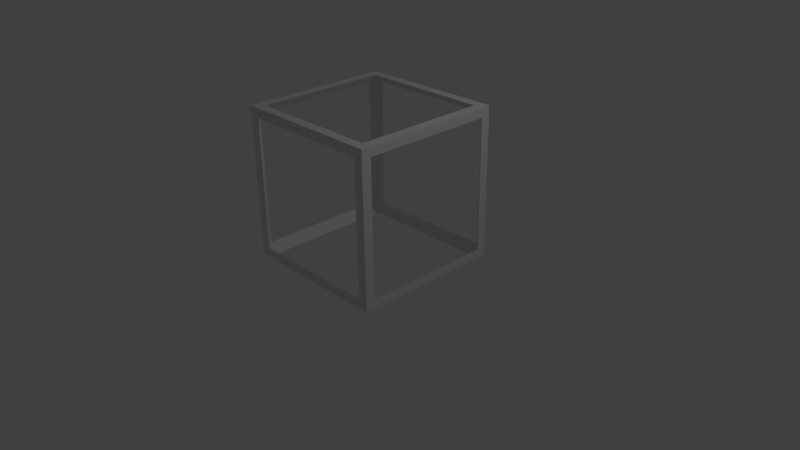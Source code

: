 # Source: crate.blend  (saved by Blender 2.77.0; exported with 4.5.12 LTS)
import bpy
from mathutils import Matrix  # noqa: F401  (used for matrix-valued properties, if any)

bpy.ops.wm.read_factory_settings(use_empty=True)
scene = bpy.context.scene
scene.name = 'Scene'

# ---- collections
col_collection_1 = bpy.data.collections.new('Collection 1'); scene.collection.children.link(col_collection_1)

# ---- materials (node trees are filled in below, after node groups)
mat_material = bpy.data.materials.new('Material')
mat_material.alpha_threshold = 0.0
mat_material.use_transparent_shadow = False
mat_material.roughness = 0.5
mat_material.line_color = (0.0, 0.0, 0.0, 1.0)

# ---- material node trees

# ---- world
world_world = bpy.data.worlds.new('World'); scene.world = world_world
world_world.color = (0.05088, 0.05088, 0.05088)
world_world.use_sun_shadow = False
world_world.sun_shadow_jitter_overblur = 0.0
world_world.cycles.sampling_method = 'MANUAL'

# ---- cameras
cam_camera = bpy.data.cameras.new('Camera')
cam_camera.clip_end = 100.0
cam_camera.lens = 35.0
cam_camera.sensor_width = 32.0
cam_camera.sensor_height = 18.0
cam_camera.ortho_scale = 7.314
cam_camera.dof.focus_distance = 0.0
cam_camera.dof.aperture_fstop = 128.0

# ---- lights
light_lamp = bpy.data.lights.new('Lamp', 'POINT')
light_lamp.transmission_factor = 0.0
light_lamp.cutoff_distance = 30.0
light_lamp.energy = 100.0
light_lamp.shadow_buffer_clip_start = 1.001
light_lamp.shadow_soft_size = 0.1
light_lamp.shadow_maximum_resolution = 0.006
light_lamp.use_absolute_resolution = True

# ---- meshes
me_cube = bpy.data.meshes.new('Cube')
me_cube.from_pydata([(1.0, 1.0, 0.0), (1.0, -1.0, 0.0), (-1.0, -1.0, 0.0), (-1.0, 1.0, 0.0), (1.0, 1.0, 2.0), (1.0, -1.0, 2.0), (-1.0, -1.0, 2.0), (-1.0, 1.0, 2.0), (1.0, -5.96e-08, 0.0), (1.788e-07, 1.0, 0.0), (1.0, 1.0, 1.0), (0.0, -1.0, 0.0), (1.0, -1.0, 1.0), (-1.0, 2.98e-07, 0.0), (-1.0, -1.0, 1.0), (-1.0, 1.0, 1.0), (1.0, -5.364e-07, 2.0), (2.384e-07, 1.0, 2.0), (-5.364e-07, -1.0, 2.0), (-1.0, 1.788e-07, 2.0), (1.0, -0.875, 0.0), (-0.875, 1.0, 0.0), (1.0, 1.0, 1.875), (-0.875, -1.0, 0.0), (1.0, -1.0, 1.875), (-1.0, 0.875, 0.0), (-1.0, -1.0, 1.875), (-1.0, 1.0, 1.875), (1.0, -0.875, 2.0), (-0.875, 1.0, 2.0), (-0.875, -1.0, 2.0), (-1.0, 0.875, 2.0), (1.0, 0.875, 0.0), (0.875, 1.0, 0.0), (1.0, 1.0, 0.125), (0.875, -1.0, 0.0), (1.0, -1.0, 0.125), (-1.0, -0.875, 0.0), (-1.0, -1.0, 0.125), (-1.0, 1.0, 0.125), (1.0, 0.875, 2.0), (0.875, 1.0, 2.0), (0.875, -1.0, 2.0), (-1.0, -0.875, 2.0), (-0.875, 1.0, 1.0), (0.875, 1.0, 1.0), (2.384e-07, 1.0, 1.875), (2.086e-07, 1.0, 0.125), (-1.0, 0.875, 1.0), (-1.0, -0.875, 1.0), (-1.0, 2.682e-07, 0.125), (-1.0, 2.086e-07, 1.875), (-0.875, -1.0, 1.0), (0.875, -1.0, 1.0), (-1.49e-07, -1.0, 0.125), (-4.172e-07, -1.0, 1.875), (1.0, -0.875, 1.0), (1.0, 0.875, 1.0), (1.0, -1.788e-07, 0.125), (1.0, -4.172e-07, 1.875), (-3.427e-07, -0.875, 2.0), (4.47e-08, 0.875, 2.0), (0.875, -3.576e-07, 2.0), (-0.875, 0.0, 2.0), (-0.875, 2.086e-07, 0.0), (0.875, 2.98e-08, 0.0), (1.192e-07, 0.875, 0.0), (2.98e-08, -0.875, 0.0), (0.875, -0.875, 0.0), (0.875, 0.875, 0.0), (-0.875, 0.875, 0.0), (-0.875, 0.875, 2.0), (0.875, 0.875, 2.0), (0.875, -0.875, 2.0), (1.0, 0.875, 1.875), (1.0, 0.875, 0.125), (1.0, -0.875, 0.125), (0.875, -1.0, 1.875), (0.875, -1.0, 0.125), (-0.875, -1.0, 0.125), (-1.0, -0.875, 1.875), (-1.0, -0.875, 0.125), (-1.0, 0.875, 0.125), (0.875, 1.0, 0.125), (0.875, 1.0, 1.875), (-0.875, 1.0, 1.875), (-0.875, 1.0, 0.125), (-1.0, 0.875, 1.875), (-0.875, -1.0, 1.875), (1.0, -0.875, 1.875), (-0.875, -0.875, 2.0), (-0.875, -0.875, 0.0)], [], [(91, 23, 2, 37), (90, 43, 6, 30), (89, 28, 5, 24), (88, 30, 6, 26), (87, 31, 7, 27), (86, 21, 3, 39), (85, 44, 15, 27), (68, 76, 58, 65), (83, 33, 9, 47), (82, 48, 15, 39), (67, 54, 78, 68), (80, 43, 19, 51), (79, 52, 14, 38), (81, 91, 64, 50), (77, 42, 18, 55), (76, 56, 12, 36), (48, 44, 85, 87), (74, 40, 16, 59), (73, 60, 18, 42), (71, 63, 51, 87), (71, 31, 19, 63), (70, 64, 13, 25), (89, 73, 62, 59), (68, 35, 11, 67), (74, 59, 62, 72), (8, 20, 68, 65), (20, 1, 35, 68), (33, 69, 66, 9), (0, 32, 69, 33), (32, 8, 65, 69), (21, 70, 25, 3), (9, 66, 70, 21), (46, 61, 71, 85), (63, 90, 80, 51), (17, 29, 71, 61), (29, 7, 31, 71), (40, 72, 62, 16), (4, 41, 72, 40), (41, 17, 61, 72), (28, 73, 42, 5), (16, 62, 73, 28), (77, 55, 60, 73), (44, 48, 82, 86), (10, 22, 74, 57), (22, 4, 40, 74), (32, 75, 58, 8), (0, 34, 75, 32), (34, 10, 57, 75), (20, 76, 36, 1), (8, 58, 76, 20), (45, 57, 74, 84), (82, 50, 64, 70), (12, 24, 77, 53), (24, 5, 42, 77), (35, 78, 54, 11), (1, 36, 78, 35), (36, 12, 53, 78), (23, 79, 38, 2), (11, 54, 79, 23), (86, 70, 66, 47), (79, 54, 67, 91), (14, 26, 80, 49), (26, 6, 43, 80), (37, 81, 50, 13), (2, 38, 81, 37), (38, 14, 49, 81), (25, 82, 39, 3), (13, 50, 82, 25), (79, 81, 49, 52), (65, 58, 75, 69), (10, 34, 83, 45), (34, 0, 33, 83), (41, 84, 46, 17), (4, 22, 84, 41), (22, 10, 45, 84), (29, 85, 27, 7), (17, 46, 85, 29), (76, 78, 53, 56), (44, 86, 39, 15), (53, 77, 89, 56), (47, 9, 21, 86), (48, 87, 27, 15), (49, 80, 88, 52), (51, 19, 31, 87), (52, 88, 26, 14), (47, 66, 69, 83), (55, 18, 30, 88), (56, 89, 24, 12), (83, 75, 57, 45), (59, 16, 28, 89), (60, 90, 30, 18), (60, 55, 88, 90), (63, 19, 43, 90), (64, 91, 37, 13), (84, 72, 61, 46), (67, 11, 23, 91), (75, 83, 69), (74, 72, 84), (77, 73, 89), (90, 88, 80), (87, 85, 71), (82, 70, 86), (81, 79, 91), (78, 76, 68)])
_uv = me_cube.uv_layers.new(name='UVMap')
_uv.uv.foreach_set('vector', [0.7, 0.02506, 0.6827, 0.02506, 0.6827, 0.0, 0.7, 4.78e-08, 0.4071, 0.3759, 0.4071, 0.401, 0.3898, 0.401, 0.3898, 0.3759, 0.02437, 0.777, 0.02437, 0.802, 0.0, 0.802, 1.162e-08, 0.777, 0.9412, 0.777, 0.9584, 0.777, 0.9584, 0.802, 0.9412, 0.802, 0.02437, 0.02506, 4.647e-08, 0.02506, 4.647e-08, 1.076e-07, 0.02437, 8.366e-08, 0.9828, 0.3509, 1.0, 0.3509, 1.0, 0.3759, 0.9828, 0.3759, 0.4231, 0.7519, 0.4231, 0.8759, 0.3987, 0.8759, 0.3987, 0.7519, 0.9584, 5.975e-08, 0.9828, 0.0, 0.9828, 0.1754, 0.9584, 0.1754, 0.9828, 0.0, 1.0, 1.195e-08, 1.0, 0.1754, 0.9828, 0.1754, 0.3655, 0.02506, 0.1949, 0.02506, 0.1949, 3.585e-08, 0.3655, 2.39e-08, 0.6138, 0.6015, 0.5794, 0.6015, 0.5794, 0.4261, 0.6138, 0.4261, 0.02437, 0.3759, 4.647e-08, 0.3759, 0.0, 0.2005, 0.02437, 0.2005, 0.7, 0.777, 0.8206, 0.777, 0.8206, 0.802, 0.7, 0.802, 0.5205, 0.401, 0.5449, 0.401, 0.5449, 0.5764, 0.5205, 0.5764, 0.4647, 0.9273, 0.4474, 0.9273, 0.4474, 0.7519, 0.4647, 0.7519, 0.02437, 0.4261, 0.02437, 0.6015, 5.809e-08, 0.6015, 8.133e-08, 0.4261, 0.3987, 0.5764, 0.4231, 0.5764, 0.4231, 0.7519, 0.3987, 0.7519, 0.3655, 0.777, 0.3655, 0.802, 0.1949, 0.802, 0.1949, 0.777, 0.4071, 0.02506, 0.4071, 0.2005, 0.3898, 0.2005, 0.3898, 0.02506, 0.4962, 0.7519, 0.4962, 0.5764, 0.5205, 0.5764, 0.5205, 0.7519, 0.6483, 0.3759, 0.6483, 0.401, 0.5277, 0.401, 0.5277, 0.3759, 0.9412, 0.02506, 0.8206, 0.02506, 0.8206, 2.39e-08, 0.9412, 0.0, 0.4718, 0.7519, 0.4474, 0.7519, 0.4474, 0.5764, 0.4718, 0.5764, 0.7, 0.3759, 0.6827, 0.3759, 0.6827, 0.2005, 0.7, 0.2005, 0.4718, 0.401, 0.4718, 0.5764, 0.4474, 0.5764, 0.4474, 0.401, 0.8206, 0.401, 0.7, 0.401, 0.7, 0.3759, 0.8206, 0.3759, 0.7, 0.401, 0.6827, 0.401, 0.6827, 0.3759, 0.7, 0.3759, 0.9584, 0.3759, 0.9412, 0.3759, 0.9412, 0.2005, 0.9584, 0.2005, 0.9584, 0.401, 0.9412, 0.401, 0.9412, 0.3759, 0.9584, 0.3759, 0.9412, 0.401, 0.8206, 0.401, 0.8206, 0.3759, 0.9412, 0.3759, 0.9584, 0.02506, 0.9412, 0.02506, 0.9412, 0.0, 0.9584, 2.39e-08, 0.9584, 0.2005, 0.9412, 0.2005, 0.9412, 0.02506, 0.9584, 0.02506, 0.6827, 0.6015, 0.6483, 0.6015, 0.6483, 0.4261, 0.6827, 0.4261, 0.4962, 0.5764, 0.4962, 0.401, 0.5205, 0.401, 0.5205, 0.5764, 0.6655, 0.2005, 0.6655, 0.3759, 0.6483, 0.3759, 0.6483, 0.2005, 0.6655, 0.3759, 0.6655, 0.401, 0.6483, 0.401, 0.6483, 0.3759, 0.6483, 4.78e-08, 0.6483, 0.02506, 0.5277, 0.02506, 0.5277, 1.076e-07, 0.6655, 0.0, 0.6655, 0.02506, 0.6483, 0.02506, 0.6483, 4.78e-08, 0.6655, 0.02506, 0.6655, 0.2005, 0.6483, 0.2005, 0.6483, 0.02506, 0.4071, 1.554e-07, 0.4071, 0.02506, 0.3898, 0.02506, 0.3898, 2.032e-07, 0.5277, 1.076e-07, 0.5277, 0.02506, 0.4071, 0.02506, 0.4071, 1.554e-07, 0.6483, 0.4261, 0.6483, 0.6015, 0.6138, 0.6015, 0.6138, 0.4261, 0.4231, 0.5764, 0.3987, 0.5764, 0.3987, 0.401, 0.4231, 0.401, 0.3898, 0.6015, 0.3898, 0.777, 0.3655, 0.777, 0.3655, 0.6015, 0.3898, 0.777, 0.3898, 0.802, 0.3655, 0.802, 0.3655, 0.777, 0.3655, 0.401, 0.3655, 0.4261, 0.1949, 0.4261, 0.1949, 0.401, 0.3898, 0.401, 0.3898, 0.4261, 0.3655, 0.4261, 0.3655, 0.401, 0.3898, 0.4261, 0.3898, 0.6015, 0.3655, 0.6015, 0.3655, 0.4261, 0.02437, 0.401, 0.02437, 0.4261, 8.133e-08, 0.4261, 1.046e-07, 0.401, 0.1949, 0.401, 0.1949, 0.4261, 0.02437, 0.4261, 0.02437, 0.401, 0.4962, 0.5764, 0.4718, 0.5764, 0.4718, 0.401, 0.4962, 0.401, 0.5205, 0.7519, 0.5205, 0.5764, 0.5449, 0.5764, 0.5449, 0.7519, 0.8206, 0.401, 0.9412, 0.401, 0.9412, 0.4261, 0.8206, 0.4261, 0.4647, 0.9524, 0.4474, 0.9524, 0.4474, 0.9273, 0.4647, 0.9273, 0.6827, 0.4261, 0.7, 0.4261, 0.7, 0.6015, 0.6827, 0.6015, 0.6827, 0.401, 0.7, 0.401, 0.7, 0.4261, 0.6827, 0.4261, 0.7, 0.401, 0.8206, 0.401, 0.8206, 0.4261, 0.7, 0.4261, 0.6827, 0.777, 0.7, 0.777, 0.7, 0.802, 0.6827, 0.802, 0.6827, 0.6015, 0.7, 0.6015, 0.7, 0.777, 0.6827, 0.777, 0.5449, 0.4261, 0.5794, 0.4261, 0.5794, 0.6015, 0.5449, 0.6015, 0.5794, 0.777, 0.5794, 0.6015, 0.6138, 0.6015, 0.6138, 0.777, 0.1949, 0.401, 0.02437, 0.401, 0.02437, 0.3759, 0.1949, 0.3759, 0.02437, 0.401, 4.647e-08, 0.401, 4.647e-08, 0.3759, 0.02437, 0.3759, 0.3898, 0.3759, 0.3655, 0.3759, 0.3655, 0.2005, 0.3898, 0.2005, 0.3898, 0.401, 0.3655, 0.401, 0.3655, 0.3759, 0.3898, 0.3759, 0.3655, 0.401, 0.1949, 0.401, 0.1949, 0.3759, 0.3655, 0.3759, 0.3898, 0.02506, 0.3655, 0.02506, 0.3655, 2.39e-08, 0.3898, 0.0, 0.3898, 0.2005, 0.3655, 0.2005, 0.3655, 0.02506, 0.3898, 0.02506, 0.4231, 0.401, 0.4474, 0.401, 0.4474, 0.5764, 0.4231, 0.5764, 0.9584, 0.1754, 0.9828, 0.1754, 0.9828, 0.3509, 0.9584, 0.3509, 0.9828, 0.8258, 0.9828, 0.9499, 0.9584, 0.9499, 0.9584, 0.8258, 0.9828, 0.9499, 0.9828, 0.9676, 0.9584, 0.9676, 0.9584, 0.9499, 0.6655, 0.02506, 0.6827, 0.02506, 0.6827, 0.2005, 0.6655, 0.2005, 0.6655, 0.0, 0.6827, 2.39e-08, 0.6827, 0.02506, 0.6655, 0.02506, 0.9828, 0.7018, 0.9828, 0.8258, 0.9584, 0.8258, 0.9584, 0.7018, 0.6655, 0.3759, 0.6827, 0.3759, 0.6827, 0.401, 0.6655, 0.401, 0.6655, 0.2005, 0.6827, 0.2005, 0.6827, 0.3759, 0.6655, 0.3759, 0.9828, 0.7018, 0.9584, 0.7018, 0.9584, 0.5263, 0.9828, 0.5263, 0.4231, 0.8759, 0.4231, 1.0, 0.3987, 1.0, 0.3987, 0.8759, 0.9584, 0.5263, 0.9584, 0.3509, 0.9828, 0.3509, 0.9828, 0.5263, 0.9828, 0.1754, 1.0, 0.1754, 1.0, 0.3509, 0.9828, 0.3509, 0.1949, 0.02506, 0.02437, 0.02506, 0.02437, 8.366e-08, 0.1949, 3.585e-08, 0.4474, 0.5764, 0.4474, 0.7519, 0.4231, 0.7519, 0.4231, 0.5764, 0.02437, 0.2005, 0.0, 0.2005, 4.647e-08, 0.02506, 0.02437, 0.02506, 0.8206, 0.777, 0.9412, 0.777, 0.9412, 0.802, 0.8206, 0.802, 0.5449, 0.6015, 0.5794, 0.6015, 0.5794, 0.777, 0.5449, 0.777, 0.9412, 0.6015, 0.9584, 0.6015, 0.9584, 0.777, 0.9412, 0.777, 0.02437, 0.6015, 0.02437, 0.777, 1.162e-08, 0.777, 5.809e-08, 0.6015, 0.4962, 0.7519, 0.4718, 0.7519, 0.4718, 0.5764, 0.4962, 0.5764, 0.1949, 0.777, 0.1949, 0.802, 0.02437, 0.802, 0.02437, 0.777, 0.4071, 0.2005, 0.4071, 0.3759, 0.3898, 0.3759, 0.3898, 0.2005, 0.6138, 0.6015, 0.6483, 0.6015, 0.6483, 0.777, 0.6138, 0.777, 0.5277, 0.3759, 0.5277, 0.401, 0.4071, 0.401, 0.4071, 0.3759, 0.8206, 0.02506, 0.7, 0.02506, 0.7, 4.78e-08, 0.8206, 2.39e-08, 0.6827, 0.777, 0.6483, 0.777, 0.6483, 0.6015, 0.6827, 0.6015, 0.7, 0.2005, 0.6827, 0.2005, 0.6827, 0.02506, 0.7, 0.02506, 0.5621, 0.802, 0.5449, 0.777, 0.5794, 0.777, 0.6655, 0.802, 0.6483, 0.777, 0.6827, 0.777, 0.6483, 0.4261, 0.6138, 0.4261, 0.6311, 0.401, 0.6138, 0.777, 0.6483, 0.777, 0.6311, 0.802, 0.6655, 0.401, 0.6827, 0.4261, 0.6483, 0.4261, 0.5621, 0.401, 0.5794, 0.4261, 0.5449, 0.4261, 0.5966, 0.802, 0.5794, 0.777, 0.6138, 0.777, 0.5794, 0.4261, 0.5966, 0.401, 0.6138, 0.4261])
me_cube.materials.append(mat_material)
me_cube.use_remesh_preserve_volume = False
me_cube.use_remesh_preserve_attributes = False
me_cube.use_mirror_vertex_groups = False
me_cube.update()

# ---- objects
ob_cube = bpy.data.objects.new('Cube', me_cube)
ob_lamp = bpy.data.objects.new('Lamp', light_lamp)
ob_camera = bpy.data.objects.new('Camera', cam_camera)

# ---- transforms, parenting, visibility, modifiers, constraints
ob_cube.location = (0.0, 0.0, 0.0)
ob_cube.lock_rotations_4d = False
ob_cube.empty_display_type = 'ARROWS'
ob_cube.lineart.crease_threshold = 0.0
ob_lamp.location = (4.076, 1.005, 5.904)
ob_lamp.rotation_euler = (0.6503, 0.05522, 1.866)
ob_lamp.lock_rotations_4d = False
ob_lamp.empty_display_type = 'ARROWS'
ob_lamp.color = (0.0, 0.0, 0.0, 0.0)
ob_lamp.lineart.crease_threshold = 0.0
ob_camera.location = (7.481, -6.508, 5.344)
ob_camera.rotation_euler = (1.109, 0.01082, 0.8149)
ob_camera.lock_rotations_4d = False
ob_camera.empty_display_type = 'ARROWS'
ob_camera.color = (0.0, 0.0, 0.0, 0.0)
ob_camera.display_type = 'WIRE'
ob_camera.lineart.crease_threshold = 0.0

# ---- collection membership
col_collection_1.objects.link(ob_cube)
col_collection_1.objects.link(ob_lamp)
col_collection_1.objects.link(ob_camera)

# ---- scene / render settings (as saved in the file)
scene.camera = ob_camera
scene.frame_start = 1; scene.frame_end = 250; scene.frame_set(0)
scene.render.engine = 'BLENDER_EEVEE_NEXT'
scene.render.resolution_percentage = 50
scene.render.dither_intensity = 0.0
scene.cycles.use_denoising = False
scene.cycles.samples = 128
scene.cycles.sampling_pattern = 'TABULATED_SOBOL'
scene.cycles.light_sampling_threshold = 0.0
scene.cycles.use_adaptive_sampling = False
scene.cycles.use_light_tree = False
scene.cycles.blur_glossy = 0.0
scene.cycles.sample_clamp_indirect = 0.0
scene.view_settings.view_transform = 'Standard'
bpy.context.view_layer.update()
